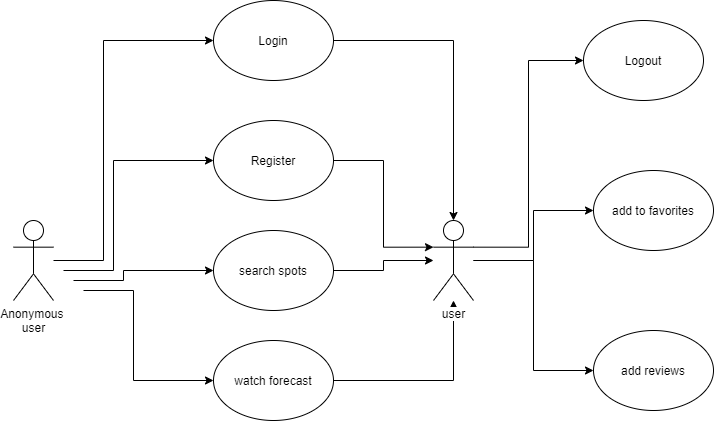

The diagram above was exported from draw.io. Its source (the exported page's mxGraphModel, read from the mxfile embedded in the PNG):
<mxGraphModel dx="1662" dy="762" grid="1" gridSize="10" guides="1" tooltips="1" connect="1" arrows="1" fold="1" page="1" pageScale="1" pageWidth="827" pageHeight="1169" math="0" shadow="0">
  <root>
    <mxCell id="0" />
    <mxCell id="1" parent="0" />
    <mxCell id="28vcU7gZvaaqWVUcv_zn-22" value="" style="edgeStyle=orthogonalEdgeStyle;rounded=0;orthogonalLoop=1;jettySize=auto;html=1;entryX=0;entryY=0.5;entryDx=0;entryDy=0;" edge="1" parent="1" source="28vcU7gZvaaqWVUcv_zn-1" target="28vcU7gZvaaqWVUcv_zn-17">
      <mxGeometry relative="1" as="geometry">
        <mxPoint x="140" y="110" as="targetPoint" />
        <Array as="points">
          <mxPoint x="110" y="330" />
          <mxPoint x="110" y="110" />
        </Array>
      </mxGeometry>
    </mxCell>
    <mxCell id="28vcU7gZvaaqWVUcv_zn-1" value="Anonymous&amp;nbsp;&lt;br&gt;user" style="shape=umlActor;verticalLabelPosition=bottom;labelBackgroundColor=#ffffff;verticalAlign=top;html=1;outlineConnect=0;" vertex="1" parent="1">
      <mxGeometry x="20" y="290" width="40" height="80" as="geometry" />
    </mxCell>
    <mxCell id="28vcU7gZvaaqWVUcv_zn-31" style="edgeStyle=orthogonalEdgeStyle;rounded=0;orthogonalLoop=1;jettySize=auto;html=1;exitX=1;exitY=0.5;exitDx=0;exitDy=0;entryX=0.5;entryY=0;entryDx=0;entryDy=0;entryPerimeter=0;" edge="1" parent="1" source="28vcU7gZvaaqWVUcv_zn-17" target="28vcU7gZvaaqWVUcv_zn-28">
      <mxGeometry relative="1" as="geometry" />
    </mxCell>
    <mxCell id="28vcU7gZvaaqWVUcv_zn-17" value="Login" style="ellipse;whiteSpace=wrap;html=1;" vertex="1" parent="1">
      <mxGeometry x="220" y="70" width="120" height="80" as="geometry" />
    </mxCell>
    <mxCell id="28vcU7gZvaaqWVUcv_zn-32" style="edgeStyle=orthogonalEdgeStyle;rounded=0;orthogonalLoop=1;jettySize=auto;html=1;entryX=0;entryY=0.3333333333333333;entryDx=0;entryDy=0;entryPerimeter=0;" edge="1" parent="1" source="28vcU7gZvaaqWVUcv_zn-18" target="28vcU7gZvaaqWVUcv_zn-28">
      <mxGeometry relative="1" as="geometry" />
    </mxCell>
    <mxCell id="28vcU7gZvaaqWVUcv_zn-18" value="Register" style="ellipse;whiteSpace=wrap;html=1;" vertex="1" parent="1">
      <mxGeometry x="220" y="190" width="120" height="80" as="geometry" />
    </mxCell>
    <mxCell id="28vcU7gZvaaqWVUcv_zn-33" style="edgeStyle=orthogonalEdgeStyle;rounded=0;orthogonalLoop=1;jettySize=auto;html=1;" edge="1" parent="1" source="28vcU7gZvaaqWVUcv_zn-19" target="28vcU7gZvaaqWVUcv_zn-28">
      <mxGeometry relative="1" as="geometry" />
    </mxCell>
    <mxCell id="28vcU7gZvaaqWVUcv_zn-19" value="search spots" style="ellipse;whiteSpace=wrap;html=1;" vertex="1" parent="1">
      <mxGeometry x="220" y="300" width="120" height="80" as="geometry" />
    </mxCell>
    <mxCell id="28vcU7gZvaaqWVUcv_zn-34" style="edgeStyle=orthogonalEdgeStyle;rounded=0;orthogonalLoop=1;jettySize=auto;html=1;" edge="1" parent="1" source="28vcU7gZvaaqWVUcv_zn-20" target="28vcU7gZvaaqWVUcv_zn-28">
      <mxGeometry relative="1" as="geometry" />
    </mxCell>
    <mxCell id="28vcU7gZvaaqWVUcv_zn-20" value="watch forecast" style="ellipse;whiteSpace=wrap;html=1;" vertex="1" parent="1">
      <mxGeometry x="220" y="410" width="120" height="80" as="geometry" />
    </mxCell>
    <mxCell id="28vcU7gZvaaqWVUcv_zn-24" value="" style="edgeStyle=orthogonalEdgeStyle;rounded=0;orthogonalLoop=1;jettySize=auto;html=1;" edge="1" parent="1" target="28vcU7gZvaaqWVUcv_zn-18">
      <mxGeometry relative="1" as="geometry">
        <mxPoint x="70" y="340" as="sourcePoint" />
        <mxPoint x="230" y="120" as="targetPoint" />
        <Array as="points">
          <mxPoint x="120" y="340" />
          <mxPoint x="120" y="230" />
        </Array>
      </mxGeometry>
    </mxCell>
    <mxCell id="28vcU7gZvaaqWVUcv_zn-25" value="" style="edgeStyle=orthogonalEdgeStyle;rounded=0;orthogonalLoop=1;jettySize=auto;html=1;" edge="1" parent="1" target="28vcU7gZvaaqWVUcv_zn-19">
      <mxGeometry relative="1" as="geometry">
        <mxPoint x="80" y="350" as="sourcePoint" />
        <mxPoint x="240" y="130" as="targetPoint" />
        <Array as="points">
          <mxPoint x="130" y="350" />
          <mxPoint x="130" y="340" />
        </Array>
      </mxGeometry>
    </mxCell>
    <mxCell id="28vcU7gZvaaqWVUcv_zn-26" value="" style="edgeStyle=orthogonalEdgeStyle;rounded=0;orthogonalLoop=1;jettySize=auto;html=1;" edge="1" parent="1">
      <mxGeometry relative="1" as="geometry">
        <mxPoint x="90" y="360" as="sourcePoint" />
        <mxPoint x="220" y="450" as="targetPoint" />
        <Array as="points">
          <mxPoint x="140" y="360" />
          <mxPoint x="140" y="450" />
        </Array>
      </mxGeometry>
    </mxCell>
    <mxCell id="28vcU7gZvaaqWVUcv_zn-39" style="edgeStyle=orthogonalEdgeStyle;rounded=0;orthogonalLoop=1;jettySize=auto;html=1;exitX=1;exitY=0.3333333333333333;exitDx=0;exitDy=0;exitPerimeter=0;entryX=0;entryY=0.5;entryDx=0;entryDy=0;" edge="1" parent="1" source="28vcU7gZvaaqWVUcv_zn-28" target="28vcU7gZvaaqWVUcv_zn-35">
      <mxGeometry relative="1" as="geometry" />
    </mxCell>
    <mxCell id="28vcU7gZvaaqWVUcv_zn-40" style="edgeStyle=orthogonalEdgeStyle;rounded=0;orthogonalLoop=1;jettySize=auto;html=1;entryX=0;entryY=0.5;entryDx=0;entryDy=0;" edge="1" parent="1" source="28vcU7gZvaaqWVUcv_zn-28" target="28vcU7gZvaaqWVUcv_zn-36">
      <mxGeometry relative="1" as="geometry" />
    </mxCell>
    <mxCell id="28vcU7gZvaaqWVUcv_zn-41" style="edgeStyle=orthogonalEdgeStyle;rounded=0;orthogonalLoop=1;jettySize=auto;html=1;entryX=0;entryY=0.5;entryDx=0;entryDy=0;" edge="1" parent="1" source="28vcU7gZvaaqWVUcv_zn-28" target="28vcU7gZvaaqWVUcv_zn-37">
      <mxGeometry relative="1" as="geometry" />
    </mxCell>
    <mxCell id="28vcU7gZvaaqWVUcv_zn-28" value="user" style="shape=umlActor;verticalLabelPosition=bottom;labelBackgroundColor=#ffffff;verticalAlign=top;html=1;outlineConnect=0;" vertex="1" parent="1">
      <mxGeometry x="440" y="290" width="40" height="80" as="geometry" />
    </mxCell>
    <mxCell id="28vcU7gZvaaqWVUcv_zn-35" value="Logout" style="ellipse;whiteSpace=wrap;html=1;" vertex="1" parent="1">
      <mxGeometry x="590" y="90" width="120" height="80" as="geometry" />
    </mxCell>
    <mxCell id="28vcU7gZvaaqWVUcv_zn-36" value="add to favorites" style="ellipse;whiteSpace=wrap;html=1;" vertex="1" parent="1">
      <mxGeometry x="600" y="240" width="120" height="80" as="geometry" />
    </mxCell>
    <mxCell id="28vcU7gZvaaqWVUcv_zn-37" value="add reviews" style="ellipse;whiteSpace=wrap;html=1;" vertex="1" parent="1">
      <mxGeometry x="600" y="400" width="120" height="80" as="geometry" />
    </mxCell>
  </root>
</mxGraphModel>